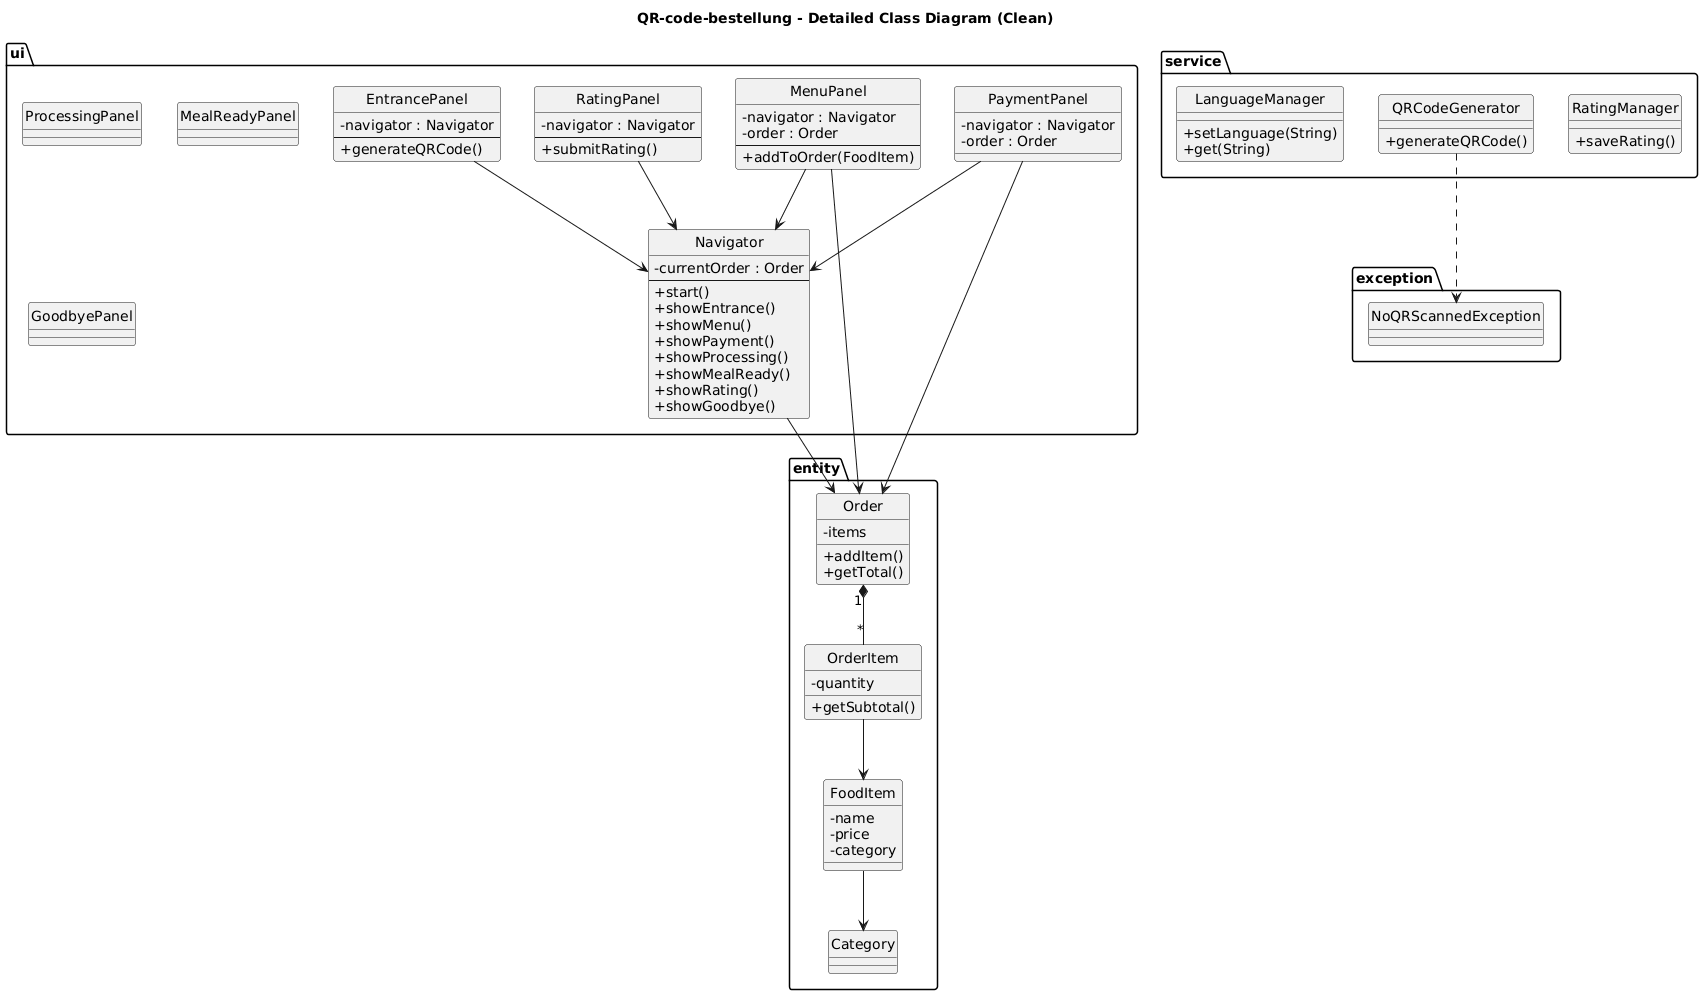

The diagram above was rendered by PlantUML. Its source (embedded in the PNG):
@startuml
hide circle
skinparam classAttributeIconSize 0
title QR-code-bestellung - Detailed Class Diagram (Clean)

package ui {

class Navigator {
  - currentOrder : Order
  --
  + start()
  + showEntrance()
  + showMenu()
  + showPayment()
  + showProcessing()
  + showMealReady()
  + showRating()
  + showGoodbye()
}

class EntrancePanel {
  - navigator : Navigator
  --
  + generateQRCode()
}

class MenuPanel {
  - navigator : Navigator
  - order : Order
  --
  + addToOrder(FoodItem)
}

class PaymentPanel {
  - navigator : Navigator
  - order : Order
}

class ProcessingPanel
class MealReadyPanel

class RatingPanel {
  - navigator : Navigator
  --
  + submitRating()
}

class GoodbyePanel

}

package service {

class LanguageManager {
  + setLanguage(String)
  + get(String)
}

class QRCodeGenerator {
  + generateQRCode()
}

class RatingManager {
  + saveRating()
}

}

package entity {

enum Category

class FoodItem {
  - name
  - price
  - category
}

class Order {
  - items
  + addItem()
  + getTotal()
}

class OrderItem {
  - quantity
  + getSubtotal()
}

}

package exception {
class NoQRScannedException
}

' 关系（保留核心）
Order "1" *-- "*" OrderItem
OrderItem --> FoodItem
FoodItem --> Category

MenuPanel --> Order
PaymentPanel --> Order
Navigator --> Order

EntrancePanel --> Navigator
MenuPanel --> Navigator
PaymentPanel --> Navigator
RatingPanel --> Navigator

QRCodeGenerator ..> NoQRScannedException
@enduml